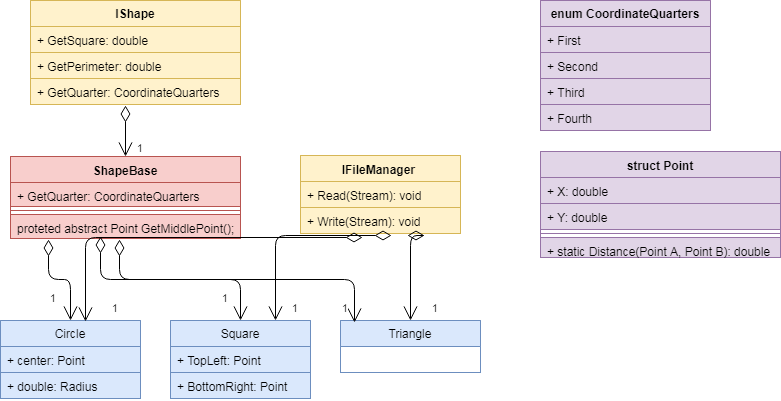

The diagram above was exported from draw.io. Its source (the exported page's mxGraphModel, read from the mxfile embedded in the PNG):
<mxGraphModel dx="872" dy="377" grid="1" gridSize="10" guides="1" tooltips="1" connect="1" arrows="1" fold="1" page="1" pageScale="1" pageWidth="826" pageHeight="1169" background="#ffffff" math="0" shadow="0">
  <root>
    <mxCell id="0" />
    <mxCell id="1" parent="0" />
    <mxCell id="122" value="IShape" style="swimlane;fontStyle=1;childLayout=stackLayout;horizontal=1;startSize=26;fillColor=#fff2cc;horizontalStack=0;resizeParent=1;resizeParentMax=0;resizeLast=0;collapsible=1;marginBottom=0;swimlaneFillColor=#ffffff;strokeColor=#d6b656;" vertex="1" parent="1">
      <mxGeometry x="50" y="44" width="210" height="104" as="geometry" />
    </mxCell>
    <mxCell id="123" value="+ GetSquare: double" style="text;strokeColor=#d6b656;fillColor=#fff2cc;align=left;verticalAlign=top;spacingLeft=4;spacingRight=4;overflow=hidden;rotatable=0;points=[[0,0.5],[1,0.5]];portConstraint=eastwest;" vertex="1" parent="122">
      <mxGeometry y="26" width="210" height="26" as="geometry" />
    </mxCell>
    <mxCell id="124" value="+ GetPerimeter: double" style="text;strokeColor=#d6b656;fillColor=#fff2cc;align=left;verticalAlign=top;spacingLeft=4;spacingRight=4;overflow=hidden;rotatable=0;points=[[0,0.5],[1,0.5]];portConstraint=eastwest;" vertex="1" parent="122">
      <mxGeometry y="52" width="210" height="26" as="geometry" />
    </mxCell>
    <mxCell id="125" value="+ GetQuarter: CoordinateQuarters" style="text;strokeColor=#d6b656;fillColor=#fff2cc;align=left;verticalAlign=top;spacingLeft=4;spacingRight=4;overflow=hidden;rotatable=0;points=[[0,0.5],[1,0.5]];portConstraint=eastwest;" vertex="1" parent="122">
      <mxGeometry y="78" width="210" height="26" as="geometry" />
    </mxCell>
    <mxCell id="128" value="enum CoordinateQuarters" style="swimlane;fontStyle=1;childLayout=stackLayout;horizontal=1;startSize=26;fillColor=#e1d5e7;horizontalStack=0;resizeParent=1;resizeParentMax=0;resizeLast=0;collapsible=1;marginBottom=0;swimlaneFillColor=#ffffff;strokeColor=#9673a6;" vertex="1" parent="1">
      <mxGeometry x="560" y="44" width="170" height="130" as="geometry" />
    </mxCell>
    <mxCell id="129" value="+ First" style="text;strokeColor=#9673a6;fillColor=#e1d5e7;align=left;verticalAlign=top;spacingLeft=4;spacingRight=4;overflow=hidden;rotatable=0;points=[[0,0.5],[1,0.5]];portConstraint=eastwest;" vertex="1" parent="128">
      <mxGeometry y="26" width="170" height="26" as="geometry" />
    </mxCell>
    <mxCell id="130" value="+ Second" style="text;strokeColor=#9673a6;fillColor=#e1d5e7;align=left;verticalAlign=top;spacingLeft=4;spacingRight=4;overflow=hidden;rotatable=0;points=[[0,0.5],[1,0.5]];portConstraint=eastwest;" vertex="1" parent="128">
      <mxGeometry y="52" width="170" height="26" as="geometry" />
    </mxCell>
    <mxCell id="131" value="+ Third" style="text;strokeColor=#9673a6;fillColor=#e1d5e7;align=left;verticalAlign=top;spacingLeft=4;spacingRight=4;overflow=hidden;rotatable=0;points=[[0,0.5],[1,0.5]];portConstraint=eastwest;" vertex="1" parent="128">
      <mxGeometry y="78" width="170" height="26" as="geometry" />
    </mxCell>
    <mxCell id="132" value="+ Fourth" style="text;strokeColor=#9673a6;fillColor=#e1d5e7;align=left;verticalAlign=top;spacingLeft=4;spacingRight=4;overflow=hidden;rotatable=0;points=[[0,0.5],[1,0.5]];portConstraint=eastwest;" vertex="1" parent="128">
      <mxGeometry y="104" width="170" height="26" as="geometry" />
    </mxCell>
    <mxCell id="138" value="ShapeBase" style="swimlane;fontStyle=1;align=center;verticalAlign=top;childLayout=stackLayout;horizontal=1;startSize=26;horizontalStack=0;resizeParent=1;resizeParentMax=0;resizeLast=0;collapsible=1;marginBottom=0;swimlaneFillColor=#ffffff;fillColor=#f8cecc;strokeColor=#b85450;" vertex="1" parent="1">
      <mxGeometry x="30" y="200" width="230" height="82" as="geometry" />
    </mxCell>
    <mxCell id="139" value="+ GetQuarter: CoordinateQuarters" style="text;strokeColor=#b85450;fillColor=#f8cecc;align=left;verticalAlign=top;spacingLeft=4;spacingRight=4;overflow=hidden;rotatable=0;points=[[0,0.5],[1,0.5]];portConstraint=eastwest;" vertex="1" parent="138">
      <mxGeometry y="26" width="230" height="24" as="geometry" />
    </mxCell>
    <mxCell id="140" value="" style="line;strokeWidth=1;fillColor=#f8cecc;align=left;verticalAlign=middle;spacingTop=-1;spacingLeft=3;spacingRight=3;rotatable=0;labelPosition=right;points=[];portConstraint=eastwest;strokeColor=#b85450;" vertex="1" parent="138">
      <mxGeometry y="50" width="230" height="8" as="geometry" />
    </mxCell>
    <mxCell id="141" value="proteted abstract Point GetMiddlePoint();" style="text;strokeColor=#b85450;fillColor=#f8cecc;align=left;verticalAlign=top;spacingLeft=4;spacingRight=4;overflow=hidden;rotatable=0;points=[[0,0.5],[1,0.5]];portConstraint=eastwest;" vertex="1" parent="138">
      <mxGeometry y="58" width="230" height="24" as="geometry" />
    </mxCell>
    <mxCell id="142" value="1" style="endArrow=open;html=1;endSize=12;startArrow=diamondThin;startSize=14;startFill=0;edgeStyle=orthogonalEdgeStyle;align=left;verticalAlign=bottom;exitX=0.452;exitY=1.038;exitPerimeter=0;entryX=0.5;entryY=0;" edge="1" parent="1" source="125" target="138">
      <mxGeometry x="1" y="10" relative="1" as="geometry">
        <mxPoint x="150" y="300" as="sourcePoint" />
        <mxPoint x="255" y="200" as="targetPoint" />
        <mxPoint as="offset" />
      </mxGeometry>
    </mxCell>
    <mxCell id="143" value="Triangle" style="swimlane;fontStyle=0;childLayout=stackLayout;horizontal=1;startSize=26;fillColor=#dae8fc;horizontalStack=0;resizeParent=1;resizeParentMax=0;resizeLast=0;collapsible=1;marginBottom=0;swimlaneFillColor=#ffffff;strokeColor=#6c8ebf;" vertex="1" parent="1">
      <mxGeometry x="360" y="364" width="140" height="52" as="geometry" />
    </mxCell>
    <mxCell id="147" value="Square" style="swimlane;fontStyle=0;childLayout=stackLayout;horizontal=1;startSize=26;fillColor=#dae8fc;horizontalStack=0;resizeParent=1;resizeParentMax=0;resizeLast=0;collapsible=1;marginBottom=0;swimlaneFillColor=#ffffff;strokeColor=#6c8ebf;" vertex="1" parent="1">
      <mxGeometry x="190" y="364" width="140" height="78" as="geometry" />
    </mxCell>
    <mxCell id="148" value="+ TopLeft: Point" style="text;strokeColor=#6c8ebf;fillColor=#dae8fc;align=left;verticalAlign=top;spacingLeft=4;spacingRight=4;overflow=hidden;rotatable=0;points=[[0,0.5],[1,0.5]];portConstraint=eastwest;" vertex="1" parent="147">
      <mxGeometry y="26" width="140" height="26" as="geometry" />
    </mxCell>
    <mxCell id="149" value="+ BottomRight: Point" style="text;strokeColor=#6c8ebf;fillColor=#dae8fc;align=left;verticalAlign=top;spacingLeft=4;spacingRight=4;overflow=hidden;rotatable=0;points=[[0,0.5],[1,0.5]];portConstraint=eastwest;" vertex="1" parent="147">
      <mxGeometry y="52" width="140" height="26" as="geometry" />
    </mxCell>
    <mxCell id="151" value="Circle" style="swimlane;fontStyle=0;childLayout=stackLayout;horizontal=1;startSize=26;fillColor=#dae8fc;horizontalStack=0;resizeParent=1;resizeParentMax=0;resizeLast=0;collapsible=1;marginBottom=0;swimlaneFillColor=#ffffff;strokeColor=#6c8ebf;" vertex="1" parent="1">
      <mxGeometry x="20" y="364" width="140" height="78" as="geometry" />
    </mxCell>
    <mxCell id="152" value="+ center: Point" style="text;strokeColor=#6c8ebf;fillColor=#dae8fc;align=left;verticalAlign=top;spacingLeft=4;spacingRight=4;overflow=hidden;rotatable=0;points=[[0,0.5],[1,0.5]];portConstraint=eastwest;" vertex="1" parent="151">
      <mxGeometry y="26" width="140" height="26" as="geometry" />
    </mxCell>
    <mxCell id="153" value="+ double: Radius " style="text;strokeColor=#6c8ebf;fillColor=#dae8fc;align=left;verticalAlign=top;spacingLeft=4;spacingRight=4;overflow=hidden;rotatable=0;points=[[0,0.5],[1,0.5]];portConstraint=eastwest;" vertex="1" parent="151">
      <mxGeometry y="52" width="140" height="26" as="geometry" />
    </mxCell>
    <mxCell id="155" value="struct Point" style="swimlane;fontStyle=1;align=center;verticalAlign=top;childLayout=stackLayout;horizontal=1;startSize=26;horizontalStack=0;resizeParent=1;resizeParentMax=0;resizeLast=0;collapsible=1;marginBottom=0;swimlaneFillColor=#ffffff;fillColor=#e1d5e7;strokeColor=#9673a6;" vertex="1" parent="1">
      <mxGeometry x="560" y="195" width="240" height="106" as="geometry" />
    </mxCell>
    <mxCell id="156" value="+ X: double&#10;" style="text;strokeColor=#9673a6;fillColor=#e1d5e7;align=left;verticalAlign=top;spacingLeft=4;spacingRight=4;overflow=hidden;rotatable=0;points=[[0,0.5],[1,0.5]];portConstraint=eastwest;" vertex="1" parent="155">
      <mxGeometry y="26" width="240" height="26" as="geometry" />
    </mxCell>
    <mxCell id="159" value="+ Y: double&#10;" style="text;strokeColor=#9673a6;fillColor=#e1d5e7;align=left;verticalAlign=top;spacingLeft=4;spacingRight=4;overflow=hidden;rotatable=0;points=[[0,0.5],[1,0.5]];portConstraint=eastwest;" vertex="1" parent="155">
      <mxGeometry y="52" width="240" height="26" as="geometry" />
    </mxCell>
    <mxCell id="157" value="" style="line;strokeWidth=1;fillColor=#e1d5e7;align=left;verticalAlign=middle;spacingTop=-1;spacingLeft=3;spacingRight=3;rotatable=0;labelPosition=right;points=[];portConstraint=eastwest;strokeColor=#9673a6;" vertex="1" parent="155">
      <mxGeometry y="78" width="240" height="8" as="geometry" />
    </mxCell>
    <mxCell id="158" value="+ static Distance(Point A, Point B): double" style="text;strokeColor=#9673a6;fillColor=#e1d5e7;align=left;verticalAlign=top;spacingLeft=4;spacingRight=4;overflow=hidden;rotatable=0;points=[[0,0.5],[1,0.5]];portConstraint=eastwest;" vertex="1" parent="155">
      <mxGeometry y="86" width="240" height="20" as="geometry" />
    </mxCell>
    <mxCell id="160" value="IFileManager " style="swimlane;fontStyle=1;align=center;verticalAlign=top;childLayout=stackLayout;horizontal=1;startSize=26;horizontalStack=0;resizeParent=1;resizeParentMax=0;resizeLast=0;collapsible=1;marginBottom=0;swimlaneFillColor=#ffffff;fillColor=#fff2cc;strokeColor=#d6b656;" vertex="1" parent="1">
      <mxGeometry x="320" y="199" width="160" height="78" as="geometry" />
    </mxCell>
    <mxCell id="163" value="+ Read(Stream): void" style="text;strokeColor=#d6b656;fillColor=#fff2cc;align=left;verticalAlign=top;spacingLeft=4;spacingRight=4;overflow=hidden;rotatable=0;points=[[0,0.5],[1,0.5]];portConstraint=eastwest;" vertex="1" parent="160">
      <mxGeometry y="26" width="160" height="26" as="geometry" />
    </mxCell>
    <mxCell id="164" value="+ Write(Stream): void" style="text;strokeColor=#d6b656;fillColor=#fff2cc;align=left;verticalAlign=top;spacingLeft=4;spacingRight=4;overflow=hidden;rotatable=0;points=[[0,0.5],[1,0.5]];portConstraint=eastwest;" vertex="1" parent="160">
      <mxGeometry y="52" width="160" height="26" as="geometry" />
    </mxCell>
    <mxCell id="165" value="1" style="endArrow=open;html=1;endSize=12;startArrow=diamondThin;startSize=14;startFill=0;edgeStyle=orthogonalEdgeStyle;align=left;verticalAlign=bottom;exitX=0.165;exitY=1.042;exitPerimeter=0;entryX=0.5;entryY=0;" edge="1" parent="1" source="141" target="151">
      <mxGeometry x="0.7282" y="-22" relative="1" as="geometry">
        <mxPoint x="20" y="460" as="sourcePoint" />
        <mxPoint x="180" y="460" as="targetPoint" />
        <mxPoint as="offset" />
      </mxGeometry>
    </mxCell>
    <mxCell id="166" value="1" style="endArrow=open;html=1;endSize=12;startArrow=diamondThin;startSize=14;startFill=0;edgeStyle=orthogonalEdgeStyle;align=left;verticalAlign=bottom;exitX=0.391;exitY=0.917;exitPerimeter=0;entryX=0.5;entryY=0;" edge="1" parent="1" source="141" target="147">
      <mxGeometry x="0.875" y="-20" relative="1" as="geometry">
        <mxPoint x="10" y="500" as="sourcePoint" />
        <mxPoint x="170" y="500" as="targetPoint" />
        <Array as="points">
          <mxPoint x="120" y="323" />
          <mxPoint x="260" y="323" />
        </Array>
        <mxPoint as="offset" />
      </mxGeometry>
    </mxCell>
    <mxCell id="167" value="1" style="endArrow=open;html=1;endSize=12;startArrow=diamondThin;startSize=14;startFill=0;edgeStyle=orthogonalEdgeStyle;align=left;verticalAlign=bottom;exitX=0.474;exitY=1.042;exitPerimeter=0;entryX=0.1;entryY=0.038;entryPerimeter=0;" edge="1" parent="1" source="141" target="143">
      <mxGeometry x="0.9623" y="-14" relative="1" as="geometry">
        <mxPoint x="290" y="310" as="sourcePoint" />
        <mxPoint x="450" y="310" as="targetPoint" />
        <mxPoint as="offset" />
      </mxGeometry>
    </mxCell>
    <mxCell id="168" value="1" style="endArrow=open;html=1;endSize=12;startArrow=diamondThin;startSize=14;startFill=0;edgeStyle=orthogonalEdgeStyle;align=left;verticalAlign=bottom;exitX=0.388;exitY=1.154;exitPerimeter=0;entryX=0.607;entryY=0.013;entryPerimeter=0;" edge="1" parent="1" source="164" target="151">
      <mxGeometry x="0.9723" y="25" relative="1" as="geometry">
        <mxPoint x="-30" y="580" as="sourcePoint" />
        <mxPoint x="130" y="580" as="targetPoint" />
        <mxPoint as="offset" />
      </mxGeometry>
    </mxCell>
    <mxCell id="169" value="1" style="endArrow=open;html=1;endSize=12;startArrow=diamondThin;startSize=14;startFill=0;edgeStyle=orthogonalEdgeStyle;align=left;verticalAlign=bottom;entryX=0.75;entryY=0;exitX=0.569;exitY=1.077;exitPerimeter=0;" edge="1" parent="1" source="164" target="147">
      <mxGeometry x="0.9602" y="15" relative="1" as="geometry">
        <mxPoint x="170" y="280" as="sourcePoint" />
        <mxPoint x="320" y="510" as="targetPoint" />
        <mxPoint as="offset" />
      </mxGeometry>
    </mxCell>
    <mxCell id="170" value="1" style="endArrow=open;html=1;endSize=12;startArrow=diamondThin;startSize=14;startFill=0;edgeStyle=orthogonalEdgeStyle;align=left;verticalAlign=bottom;exitX=0.669;exitY=1.077;exitPerimeter=0;entryX=0.5;entryY=0;" edge="1" parent="1" source="164" target="143">
      <mxGeometry x="0.9091" y="20" relative="1" as="geometry">
        <mxPoint x="-30" y="660" as="sourcePoint" />
        <mxPoint x="130" y="660" as="targetPoint" />
        <Array as="points">
          <mxPoint x="430" y="279" />
        </Array>
        <mxPoint as="offset" />
      </mxGeometry>
    </mxCell>
  </root>
</mxGraphModel>